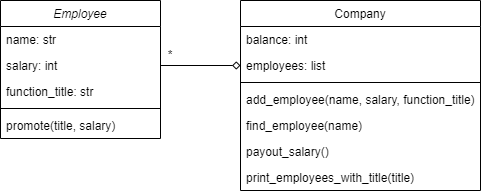

The diagram above was exported from draw.io. Its source (the exported page's mxGraphModel, read from the mxfile embedded in the PNG):
<mxGraphModel dx="1422" dy="865" grid="1" gridSize="10" guides="1" tooltips="1" connect="1" arrows="1" fold="1" page="1" pageScale="1" pageWidth="827" pageHeight="1169" math="0" shadow="0">
  <root>
    <mxCell id="WIyWlLk6GJQsqaUBKTNV-0" />
    <mxCell id="WIyWlLk6GJQsqaUBKTNV-1" parent="WIyWlLk6GJQsqaUBKTNV-0" />
    <mxCell id="zkfFHV4jXpPFQw0GAbJ--0" value="Employee" style="swimlane;fontStyle=2;align=center;verticalAlign=top;childLayout=stackLayout;horizontal=1;startSize=26;horizontalStack=0;resizeParent=1;resizeLast=0;collapsible=1;marginBottom=0;rounded=0;shadow=0;strokeWidth=1;" parent="WIyWlLk6GJQsqaUBKTNV-1" vertex="1">
      <mxGeometry x="220" y="120" width="160" height="138" as="geometry">
        <mxRectangle x="230" y="140" width="160" height="26" as="alternateBounds" />
      </mxGeometry>
    </mxCell>
    <mxCell id="zkfFHV4jXpPFQw0GAbJ--1" value="name: str" style="text;align=left;verticalAlign=top;spacingLeft=4;spacingRight=4;overflow=hidden;rotatable=0;points=[[0,0.5],[1,0.5]];portConstraint=eastwest;" parent="zkfFHV4jXpPFQw0GAbJ--0" vertex="1">
      <mxGeometry y="26" width="160" height="26" as="geometry" />
    </mxCell>
    <mxCell id="zkfFHV4jXpPFQw0GAbJ--2" value="salary: int" style="text;align=left;verticalAlign=top;spacingLeft=4;spacingRight=4;overflow=hidden;rotatable=0;points=[[0,0.5],[1,0.5]];portConstraint=eastwest;rounded=0;shadow=0;html=0;" parent="zkfFHV4jXpPFQw0GAbJ--0" vertex="1">
      <mxGeometry y="52" width="160" height="26" as="geometry" />
    </mxCell>
    <mxCell id="zkfFHV4jXpPFQw0GAbJ--3" value="function_title: str" style="text;align=left;verticalAlign=top;spacingLeft=4;spacingRight=4;overflow=hidden;rotatable=0;points=[[0,0.5],[1,0.5]];portConstraint=eastwest;rounded=0;shadow=0;html=0;" parent="zkfFHV4jXpPFQw0GAbJ--0" vertex="1">
      <mxGeometry y="78" width="160" height="26" as="geometry" />
    </mxCell>
    <mxCell id="zkfFHV4jXpPFQw0GAbJ--4" value="" style="line;html=1;strokeWidth=1;align=left;verticalAlign=middle;spacingTop=-1;spacingLeft=3;spacingRight=3;rotatable=0;labelPosition=right;points=[];portConstraint=eastwest;" parent="zkfFHV4jXpPFQw0GAbJ--0" vertex="1">
      <mxGeometry y="104" width="160" height="8" as="geometry" />
    </mxCell>
    <mxCell id="zkfFHV4jXpPFQw0GAbJ--5" value="promote(title, salary)" style="text;align=left;verticalAlign=top;spacingLeft=4;spacingRight=4;overflow=hidden;rotatable=0;points=[[0,0.5],[1,0.5]];portConstraint=eastwest;" parent="zkfFHV4jXpPFQw0GAbJ--0" vertex="1">
      <mxGeometry y="112" width="160" height="26" as="geometry" />
    </mxCell>
    <mxCell id="zkfFHV4jXpPFQw0GAbJ--17" value="Company" style="swimlane;fontStyle=0;align=center;verticalAlign=top;childLayout=stackLayout;horizontal=1;startSize=26;horizontalStack=0;resizeParent=1;resizeLast=0;collapsible=1;marginBottom=0;rounded=0;shadow=0;strokeWidth=1;" parent="WIyWlLk6GJQsqaUBKTNV-1" vertex="1">
      <mxGeometry x="460" y="120" width="240" height="190" as="geometry">
        <mxRectangle x="550" y="140" width="160" height="26" as="alternateBounds" />
      </mxGeometry>
    </mxCell>
    <mxCell id="zkfFHV4jXpPFQw0GAbJ--18" value="balance: int" style="text;align=left;verticalAlign=top;spacingLeft=4;spacingRight=4;overflow=hidden;rotatable=0;points=[[0,0.5],[1,0.5]];portConstraint=eastwest;" parent="zkfFHV4jXpPFQw0GAbJ--17" vertex="1">
      <mxGeometry y="26" width="240" height="26" as="geometry" />
    </mxCell>
    <mxCell id="zkfFHV4jXpPFQw0GAbJ--19" value="employees: list" style="text;align=left;verticalAlign=top;spacingLeft=4;spacingRight=4;overflow=hidden;rotatable=0;points=[[0,0.5],[1,0.5]];portConstraint=eastwest;rounded=0;shadow=0;html=0;" parent="zkfFHV4jXpPFQw0GAbJ--17" vertex="1">
      <mxGeometry y="52" width="240" height="26" as="geometry" />
    </mxCell>
    <mxCell id="zkfFHV4jXpPFQw0GAbJ--23" value="" style="line;html=1;strokeWidth=1;align=left;verticalAlign=middle;spacingTop=-1;spacingLeft=3;spacingRight=3;rotatable=0;labelPosition=right;points=[];portConstraint=eastwest;" parent="zkfFHV4jXpPFQw0GAbJ--17" vertex="1">
      <mxGeometry y="78" width="240" height="8" as="geometry" />
    </mxCell>
    <mxCell id="zkfFHV4jXpPFQw0GAbJ--24" value="add_employee(name, salary, function_title)" style="text;align=left;verticalAlign=top;spacingLeft=4;spacingRight=4;overflow=hidden;rotatable=0;points=[[0,0.5],[1,0.5]];portConstraint=eastwest;" parent="zkfFHV4jXpPFQw0GAbJ--17" vertex="1">
      <mxGeometry y="86" width="240" height="26" as="geometry" />
    </mxCell>
    <mxCell id="VIaAal-RGGlo8oEsZcXX-1" value="find_employee(name)" style="text;align=left;verticalAlign=top;spacingLeft=4;spacingRight=4;overflow=hidden;rotatable=0;points=[[0,0.5],[1,0.5]];portConstraint=eastwest;" parent="zkfFHV4jXpPFQw0GAbJ--17" vertex="1">
      <mxGeometry y="112" width="240" height="26" as="geometry" />
    </mxCell>
    <mxCell id="Z6hXY168ChQtICVy-oYc-1" value="payout_salary()" style="text;align=left;verticalAlign=top;spacingLeft=4;spacingRight=4;overflow=hidden;rotatable=0;points=[[0,0.5],[1,0.5]];portConstraint=eastwest;" vertex="1" parent="zkfFHV4jXpPFQw0GAbJ--17">
      <mxGeometry y="138" width="240" height="26" as="geometry" />
    </mxCell>
    <mxCell id="zkfFHV4jXpPFQw0GAbJ--25" value="print_employees_with_title(title)" style="text;align=left;verticalAlign=top;spacingLeft=4;spacingRight=4;overflow=hidden;rotatable=0;points=[[0,0.5],[1,0.5]];portConstraint=eastwest;" parent="zkfFHV4jXpPFQw0GAbJ--17" vertex="1">
      <mxGeometry y="164" width="240" height="26" as="geometry" />
    </mxCell>
    <mxCell id="VIaAal-RGGlo8oEsZcXX-3" style="edgeStyle=orthogonalEdgeStyle;rounded=0;orthogonalLoop=1;jettySize=auto;html=1;exitX=1;exitY=0.5;exitDx=0;exitDy=0;endArrow=diamond;endFill=0;" parent="WIyWlLk6GJQsqaUBKTNV-1" source="zkfFHV4jXpPFQw0GAbJ--2" target="zkfFHV4jXpPFQw0GAbJ--19" edge="1">
      <mxGeometry relative="1" as="geometry" />
    </mxCell>
    <mxCell id="VIaAal-RGGlo8oEsZcXX-5" value="*" style="text;html=1;strokeColor=none;fillColor=none;align=center;verticalAlign=middle;whiteSpace=wrap;rounded=0;" parent="WIyWlLk6GJQsqaUBKTNV-1" vertex="1">
      <mxGeometry x="360" y="160" width="60" height="30" as="geometry" />
    </mxCell>
  </root>
</mxGraphModel>